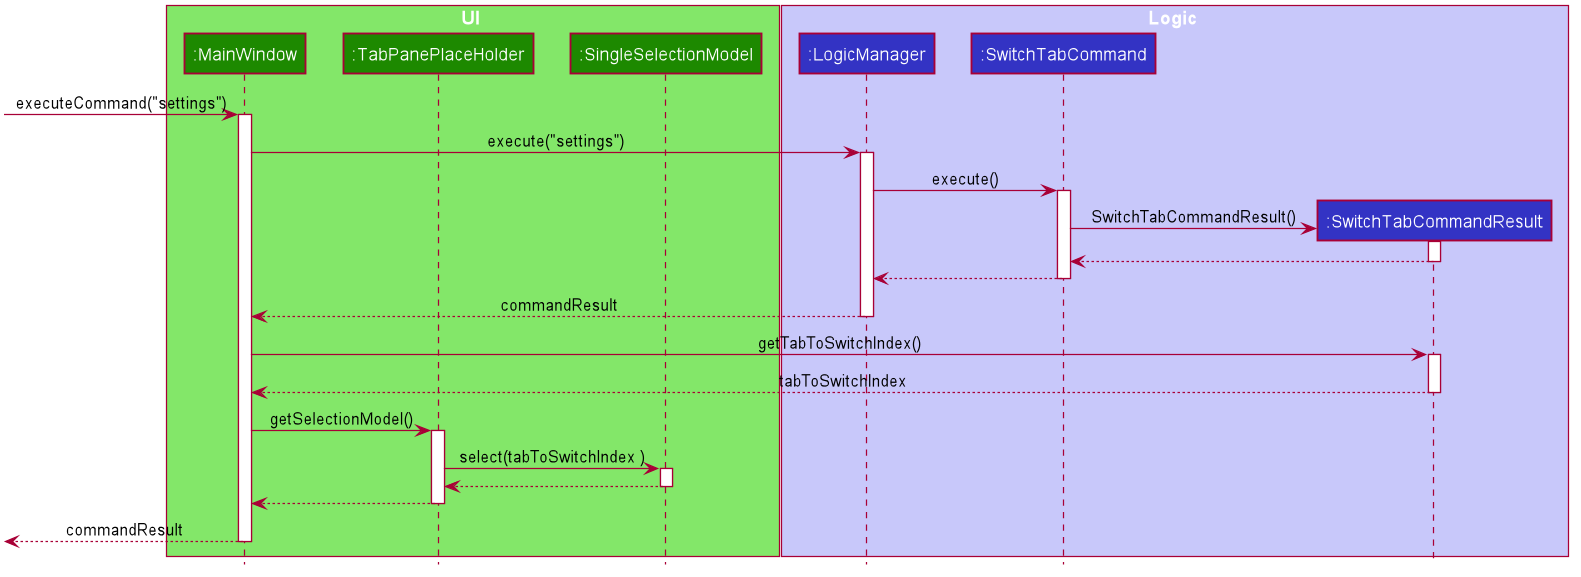

The diagram above was rendered by PlantUML. Its source (embedded in the PNG):
@startuml








skinparam BackgroundColor #FFFFFFF

skinparam Shadowing false

skinparam Class {
    FontColor #FFFFFF
    BorderThickness 1
    BorderColor #FFFFFF
    StereotypeFontColor #FFFFFF
    FontName Arial
}

skinparam Actor {
    BorderColor #000000
    Color #000000
    FontName Arial
}

skinparam Sequence {
    MessageAlign center
    BoxFontSize 15
    BoxPadding 0
    BoxFontColor #FFFFFF
    FontName Arial
}

skinparam Participant {
    FontColor #FFFFFFF
    Padding 20
}

skinparam MinClassWidth 50
skinparam ParticipantPadding 10
skinparam Shadowing false
skinparam DefaultTextAlignment center
skinparam packageStyle Rectangle

hide footbox
hide members
hide circle

box UI #83E769
participant ":MainWindow" as MainWindow #1D8900
participant ":TabPanePlaceHolder" as TabPanePlaceHolder #1D8900
participant ":SingleSelectionModel" as SingleSelectionModel #1D8900
end box

box Logic #C8C8FA
participant ":LogicManager" as LogicManager #3333C4
participant ":SwitchTabCommand" as SwitchTabCommand #3333C4
participant ":SwitchTabCommandResult" as SwitchTabCommandResult #3333C4
end box

[-> MainWindow : executeCommand("settings")
activate MainWindow

MainWindow -> LogicManager :  execute("settings")
activate LogicManager

LogicManager -> SwitchTabCommand :  execute()
activate SwitchTabCommand

create SwitchTabCommandResult
SwitchTabCommand -> SwitchTabCommandResult :  SwitchTabCommandResult()
activate SwitchTabCommandResult

SwitchTabCommandResult --> SwitchTabCommand :
deactivate SwitchTabCommandResult

SwitchTabCommand --> LogicManager :
deactivate SwitchTabCommand

LogicManager --> MainWindow :  commandResult
deactivate LogicManager

MainWindow -> SwitchTabCommandResult :  getTabToSwitchIndex()
activate SwitchTabCommandResult

SwitchTabCommandResult --> MainWindow :  tabToSwitchIndex
deactivate SwitchTabCommandResult

MainWindow -> TabPanePlaceHolder :  getSelectionModel()
activate TabPanePlaceHolder

TabPanePlaceHolder -> SingleSelectionModel :  select(tabToSwitchIndex )
activate SingleSelectionModel

SingleSelectionModel --> TabPanePlaceHolder :
deactivate SingleSelectionModel

TabPanePlaceHolder --> MainWindow :
deactivate TabPanePlaceHolder


[<--MainWindow: commandResult
deactivate MainWindow
@enduml